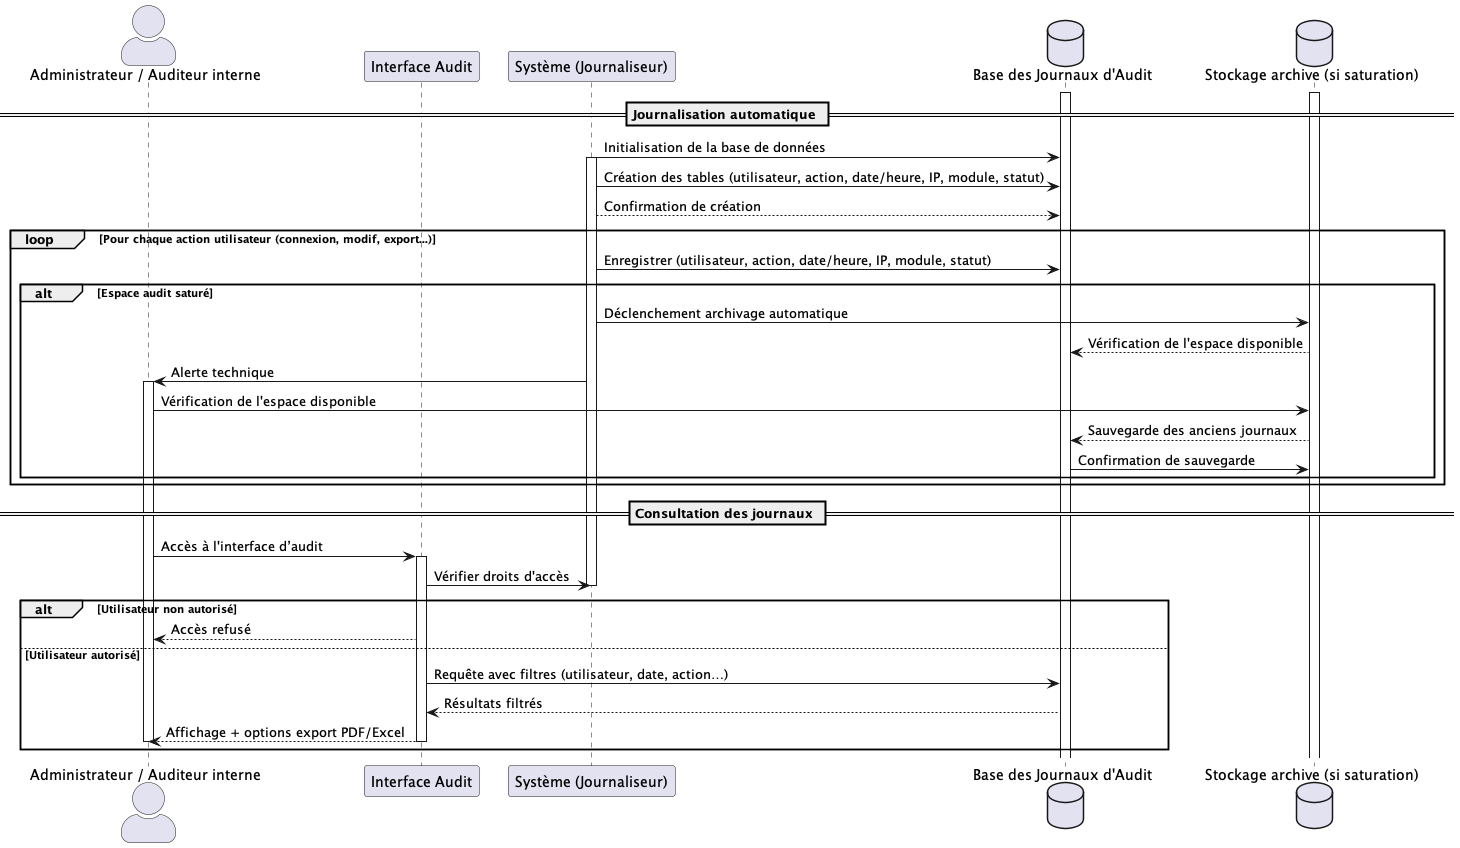

The diagram above was rendered by PlantUML. Its source (embedded in the PNG):
@startuml UC057
skinparam actorStyle awesome

actor "Administrateur / Auditeur interne" as Admin
participant "Interface Audit" as UI
participant "Système (Journaliseur)" as Systeme
database "Base des Journaux d'Audit" as AuditDB
database "Stockage archive (si saturation)" as Archive

== Journalisation automatique ==
activate AuditDB
activate Archive
Systeme -> AuditDB : Initialisation de la base de données
activate Systeme
Systeme -> AuditDB : Création des tables (utilisateur, action, date/heure, IP, module, statut)
Systeme --> AuditDB : Confirmation de création
loop Pour chaque action utilisateur (connexion, modif, export...)
    Systeme -> AuditDB : Enregistrer (utilisateur, action, date/heure, IP, module, statut)
    alt Espace audit saturé
        Systeme -> Archive : Déclenchement archivage automatique
        Archive --> AuditDB : Vérification de l'espace disponible
        Systeme -> Admin : Alerte technique
        activate Admin
        Admin -> Archive : Vérification de l'espace disponible
        Archive --> AuditDB : Sauvegarde des anciens journaux
        AuditDB -> Archive : Confirmation de sauvegarde
    end
end

== Consultation des journaux ==

Admin -> UI : Accès à l'interface d’audit
activate UI
UI -> Systeme : Vérifier droits d'accès
deactivate Systeme
alt Utilisateur non autorisé
    UI --> Admin : Accès refusé
else Utilisateur autorisé
    UI -> AuditDB : Requête avec filtres (utilisateur, date, action…)
    AuditDB --> UI : Résultats filtrés
    UI --> Admin : Affichage + options export PDF/Excel
    deactivate UI
    deactivate Admin
end

@enduml